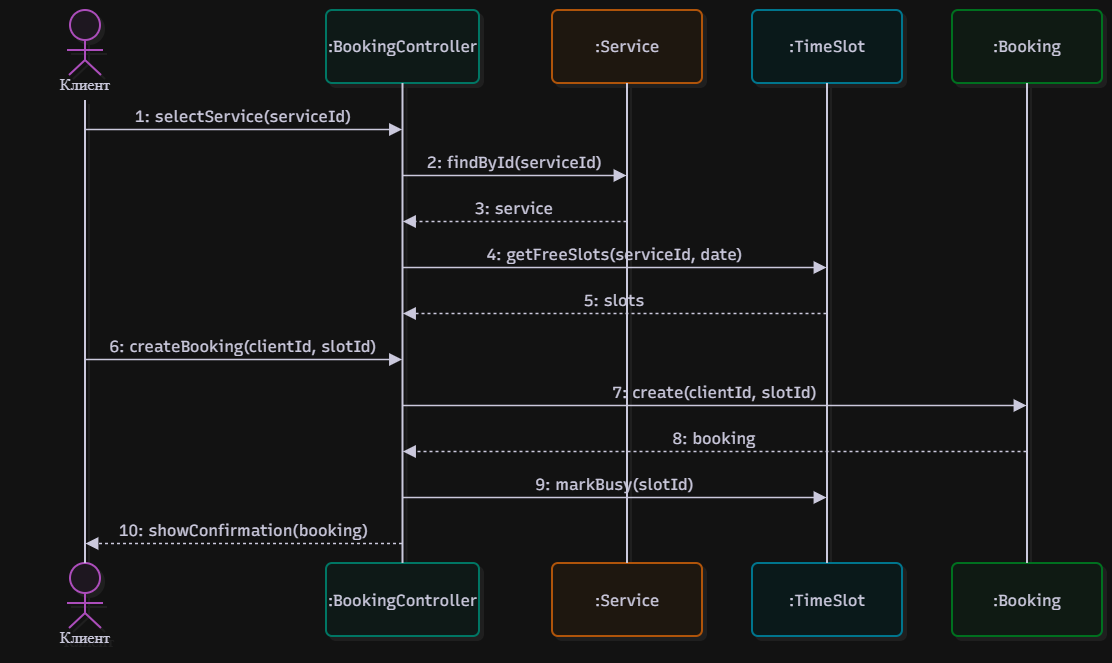

The diagram above was exported from draw.io. Its source (the exported page's mxGraphModel, read from the mxfile embedded in the PNG):
<mxGraphModel dx="1431" dy="781" grid="1" gridSize="10" guides="1" tooltips="1" connect="1" arrows="1" fold="1" page="1" pageScale="1" pageWidth="827" pageHeight="1169" math="0" shadow="0">
  <root>
    <mxCell id="0" />
    <mxCell id="1" parent="0" />
    <UserObject label="" mermaidData="{&#10;  &quot;data&quot;: &quot;sequenceDiagram\n  actor K as Клиент\n  participant C as :BookingController\n  participant S as :Service\n  participant T as :TimeSlot\n  participant B as :Booking\n  K-&gt;&gt;C: 1: selectService(serviceId)\n  C-&gt;&gt;S: 2: findById(serviceId)\n  S--&gt;&gt;C: 3: service\n  C-&gt;&gt;T: 4: getFreeSlots(serviceId, date)\n  T--&gt;&gt;C: 5: slots\n  K-&gt;&gt;C: 6: createBooking(clientId, slotId)\n  C-&gt;&gt;B: 7: create(clientId, slotId)\n  B--&gt;&gt;C: 8: booking\n  C-&gt;&gt;T: 9: markBusy(slotId)\n  C--&gt;&gt;K: 10: showConfirmation(booking)&quot;,&#10;  &quot;config&quot;: null,&#10;  &quot;version&quot;: &quot;12&quot;&#10;}" id="kdnXiGB_C4dFuTo98XfI-26">
      <mxCell connectable="0" parent="1" style="group;transparentBounds=1;editIcon=1;lockedGroup=0;groupPadding=10;" vertex="1">
        <mxGeometry as="geometry" />
      </mxCell>
    </UserObject>
    <UserObject label="Клиент" mermaidId="n:K" mermaidBaseStyle="html=1;shape=umlLifeline;perimeter=lifelinePerimeter;whiteSpace=wrap;container=1;dropTarget=0;collapsible=0;recursiveResize=0;outlineConnect=0;portConstraint=eastwest;newEdgeStyle={&quot;edgeStyle&quot;:&quot;sequenceEdgeStyle&quot;,&quot;libavoidRouting&quot;:0,&quot;curved&quot;:0,&quot;rounded&quot;:0};lifelineDashed=0;strokeWidth=2;rounded=1;absoluteArcSize=1;arcSize=12;lifelineColor=#28253D;fillColor=#FDF4FF;strokeColor=#E879F9;fontColor=#28253D;participant=seqActorStick;verticalAlign=bottom;align=center;spacingBottom=4;size=90;lifelineMirror=1;fontFamily=Recursive;fontSize=16;shadow=1;shadowColor=#000000;shadowOffsetX=4;shadowOffsetY=4;shadowBlur=0;shadowOpacity=6;" mermaidBaseValue="Клиент" id="kdnXiGB_C4dFuTo98XfI-27">
      <mxCell parent="kdnXiGB_C4dFuTo98XfI-26" style="html=1;shape=umlLifeline;perimeter=lifelinePerimeter;whiteSpace=wrap;container=1;dropTarget=0;collapsible=0;recursiveResize=0;outlineConnect=0;portConstraint=eastwest;newEdgeStyle={&quot;edgeStyle&quot;:&quot;sequenceEdgeStyle&quot;,&quot;libavoidRouting&quot;:0,&quot;curved&quot;:0,&quot;rounded&quot;:0};lifelineDashed=0;strokeWidth=2;rounded=1;absoluteArcSize=1;arcSize=12;lifelineColor=#28253D;fillColor=#FDF4FF;strokeColor=#E879F9;fontColor=#28253D;participant=seqActorStick;verticalAlign=bottom;align=center;spacingBottom=4;size=90;lifelineMirror=1;fontFamily=Recursive;fontSize=16;shadow=1;shadowColor=#000000;shadowOffsetX=4;shadowOffsetY=4;shadowBlur=0;shadowOpacity=6;fontSource=https%3A%2F%2Ffonts.googleapis.com%2Fcss%3Ffamily%3DRecursive;" vertex="1">
        <mxGeometry height="643" width="150" x="30" y="30" as="geometry" />
      </mxCell>
    </UserObject>
    <UserObject label=":BookingController" mermaidId="n:C" mermaidBaseStyle="html=1;shape=umlLifeline;perimeter=lifelinePerimeter;whiteSpace=wrap;container=1;dropTarget=0;collapsible=0;recursiveResize=0;outlineConnect=0;portConstraint=eastwest;newEdgeStyle={&quot;edgeStyle&quot;:&quot;sequenceEdgeStyle&quot;,&quot;libavoidRouting&quot;:0,&quot;curved&quot;:0,&quot;rounded&quot;:0};lifelineDashed=0;strokeWidth=2;rounded=1;absoluteArcSize=1;arcSize=12;lifelineColor=#28253D;fillColor=#F0FDFA;strokeColor=#2DD4BF;fontColor=#28253D;size=73;lifelineMirror=1;fontFamily=Recursive;fontSize=16;shadow=1;shadowColor=#000000;shadowOffsetX=4;shadowOffsetY=4;shadowBlur=0;shadowOpacity=6;" mermaidBaseValue=":BookingController" id="kdnXiGB_C4dFuTo98XfI-28">
      <mxCell parent="kdnXiGB_C4dFuTo98XfI-26" style="html=1;shape=umlLifeline;perimeter=lifelinePerimeter;whiteSpace=wrap;container=1;dropTarget=0;collapsible=0;recursiveResize=0;outlineConnect=0;portConstraint=eastwest;newEdgeStyle={&quot;edgeStyle&quot;:&quot;sequenceEdgeStyle&quot;,&quot;libavoidRouting&quot;:0,&quot;curved&quot;:0,&quot;rounded&quot;:0};lifelineDashed=0;strokeWidth=2;rounded=1;absoluteArcSize=1;arcSize=12;lifelineColor=#28253D;fillColor=#F0FDFA;strokeColor=#2DD4BF;fontColor=#28253D;size=73;lifelineMirror=1;fontFamily=Recursive;fontSize=16;shadow=1;shadowColor=#000000;shadowOffsetX=4;shadowOffsetY=4;shadowBlur=0;shadowOpacity=6;fontSource=https%3A%2F%2Ffonts.googleapis.com%2Fcss%3Ffamily%3DRecursive;" vertex="1">
        <mxGeometry height="626" width="153" x="346" y="30" as="geometry" />
      </mxCell>
    </UserObject>
    <UserObject label=":Service" mermaidId="n:S" mermaidBaseStyle="html=1;shape=umlLifeline;perimeter=lifelinePerimeter;whiteSpace=wrap;container=1;dropTarget=0;collapsible=0;recursiveResize=0;outlineConnect=0;portConstraint=eastwest;newEdgeStyle={&quot;edgeStyle&quot;:&quot;sequenceEdgeStyle&quot;,&quot;libavoidRouting&quot;:0,&quot;curved&quot;:0,&quot;rounded&quot;:0};lifelineDashed=0;strokeWidth=2;rounded=1;absoluteArcSize=1;arcSize=12;lifelineColor=#28253D;fillColor=#FFF7ED;strokeColor=#FB923C;fontColor=#28253D;size=73;lifelineMirror=1;fontFamily=Recursive;fontSize=16;shadow=1;shadowColor=#000000;shadowOffsetX=4;shadowOffsetY=4;shadowBlur=0;shadowOpacity=6;" mermaidBaseValue=":Service" id="kdnXiGB_C4dFuTo98XfI-29">
      <mxCell parent="kdnXiGB_C4dFuTo98XfI-26" style="html=1;shape=umlLifeline;perimeter=lifelinePerimeter;whiteSpace=wrap;container=1;dropTarget=0;collapsible=0;recursiveResize=0;outlineConnect=0;portConstraint=eastwest;newEdgeStyle={&quot;edgeStyle&quot;:&quot;sequenceEdgeStyle&quot;,&quot;libavoidRouting&quot;:0,&quot;curved&quot;:0,&quot;rounded&quot;:0};lifelineDashed=0;strokeWidth=2;rounded=1;absoluteArcSize=1;arcSize=12;lifelineColor=#28253D;fillColor=#FFF7ED;strokeColor=#FB923C;fontColor=#28253D;size=73;lifelineMirror=1;fontFamily=Recursive;fontSize=16;shadow=1;shadowColor=#000000;shadowOffsetX=4;shadowOffsetY=4;shadowBlur=0;shadowOpacity=6;fontSource=https%3A%2F%2Ffonts.googleapis.com%2Fcss%3Ffamily%3DRecursive;" vertex="1">
        <mxGeometry height="626" width="150" x="572" y="30" as="geometry" />
      </mxCell>
    </UserObject>
    <UserObject label=":TimeSlot" mermaidId="n:T" mermaidBaseStyle="html=1;shape=umlLifeline;perimeter=lifelinePerimeter;whiteSpace=wrap;container=1;dropTarget=0;collapsible=0;recursiveResize=0;outlineConnect=0;portConstraint=eastwest;newEdgeStyle={&quot;edgeStyle&quot;:&quot;sequenceEdgeStyle&quot;,&quot;libavoidRouting&quot;:0,&quot;curved&quot;:0,&quot;rounded&quot;:0};lifelineDashed=0;strokeWidth=2;rounded=1;absoluteArcSize=1;arcSize=12;lifelineColor=#28253D;fillColor=#ECFEFF;strokeColor=#22D3EE;fontColor=#28253D;size=73;lifelineMirror=1;fontFamily=Recursive;fontSize=16;shadow=1;shadowColor=#000000;shadowOffsetX=4;shadowOffsetY=4;shadowBlur=0;shadowOpacity=6;" mermaidBaseValue=":TimeSlot" id="kdnXiGB_C4dFuTo98XfI-30">
      <mxCell parent="kdnXiGB_C4dFuTo98XfI-26" style="html=1;shape=umlLifeline;perimeter=lifelinePerimeter;whiteSpace=wrap;container=1;dropTarget=0;collapsible=0;recursiveResize=0;outlineConnect=0;portConstraint=eastwest;newEdgeStyle={&quot;edgeStyle&quot;:&quot;sequenceEdgeStyle&quot;,&quot;libavoidRouting&quot;:0,&quot;curved&quot;:0,&quot;rounded&quot;:0};lifelineDashed=0;strokeWidth=2;rounded=1;absoluteArcSize=1;arcSize=12;lifelineColor=#28253D;fillColor=#ECFEFF;strokeColor=#22D3EE;fontColor=#28253D;size=73;lifelineMirror=1;fontFamily=Recursive;fontSize=16;shadow=1;shadowColor=#000000;shadowOffsetX=4;shadowOffsetY=4;shadowBlur=0;shadowOpacity=6;fontSource=https%3A%2F%2Ffonts.googleapis.com%2Fcss%3Ffamily%3DRecursive;" vertex="1">
        <mxGeometry height="626" width="150" x="772" y="30" as="geometry" />
      </mxCell>
    </UserObject>
    <UserObject label=":Booking" mermaidId="n:B" mermaidBaseStyle="html=1;shape=umlLifeline;perimeter=lifelinePerimeter;whiteSpace=wrap;container=1;dropTarget=0;collapsible=0;recursiveResize=0;outlineConnect=0;portConstraint=eastwest;newEdgeStyle={&quot;edgeStyle&quot;:&quot;sequenceEdgeStyle&quot;,&quot;libavoidRouting&quot;:0,&quot;curved&quot;:0,&quot;rounded&quot;:0};lifelineDashed=0;strokeWidth=2;rounded=1;absoluteArcSize=1;arcSize=12;lifelineColor=#28253D;fillColor=#F0FDF4;strokeColor=#4ADE80;fontColor=#28253D;size=73;lifelineMirror=1;fontFamily=Recursive;fontSize=16;shadow=1;shadowColor=#000000;shadowOffsetX=4;shadowOffsetY=4;shadowBlur=0;shadowOpacity=6;" mermaidBaseValue=":Booking" id="kdnXiGB_C4dFuTo98XfI-31">
      <mxCell parent="kdnXiGB_C4dFuTo98XfI-26" style="html=1;shape=umlLifeline;perimeter=lifelinePerimeter;whiteSpace=wrap;container=1;dropTarget=0;collapsible=0;recursiveResize=0;outlineConnect=0;portConstraint=eastwest;newEdgeStyle={&quot;edgeStyle&quot;:&quot;sequenceEdgeStyle&quot;,&quot;libavoidRouting&quot;:0,&quot;curved&quot;:0,&quot;rounded&quot;:0};lifelineDashed=0;strokeWidth=2;rounded=1;absoluteArcSize=1;arcSize=12;lifelineColor=#28253D;fillColor=#F0FDF4;strokeColor=#4ADE80;fontColor=#28253D;size=73;lifelineMirror=1;fontFamily=Recursive;fontSize=16;shadow=1;shadowColor=#000000;shadowOffsetX=4;shadowOffsetY=4;shadowBlur=0;shadowOpacity=6;fontSource=https%3A%2F%2Ffonts.googleapis.com%2Fcss%3Ffamily%3DRecursive;" vertex="1">
        <mxGeometry height="626" width="150" x="972" y="30" as="geometry" />
      </mxCell>
    </UserObject>
    <UserObject label="1: selectService(serviceId)" mermaidId="e:K-&gt;C#0" mermaidBaseStyle="endArrow=block;endSize=9;verticalAlign=bottom;spacingBottom=2;edgeStyle=sequenceEdgeStyle;libavoidRouting=0;curved=0;rounded=0;fontSize=16;labelBackgroundColor=none;strokeWidth=1.5;strokeColor=#28253D;fontColor=#28253D;fontFamily=Recursive;" mermaidBaseValue="1: selectService(serviceId)" id="kdnXiGB_C4dFuTo98XfI-32">
      <mxCell edge="1" parent="kdnXiGB_C4dFuTo98XfI-26" source="kdnXiGB_C4dFuTo98XfI-27" style="endArrow=block;endSize=9;verticalAlign=bottom;spacingBottom=2;edgeStyle=sequenceEdgeStyle;libavoidRouting=0;curved=0;rounded=0;fontSize=16;labelBackgroundColor=none;strokeWidth=1.5;strokeColor=#28253D;fontColor=#28253D;fontFamily=Recursive;fontSource=https%3A%2F%2Ffonts.googleapis.com%2Fcss%3Ffamily%3DRecursive;" target="kdnXiGB_C4dFuTo98XfI-28">
        <mxGeometry relative="1" as="geometry">
          <Array as="points">
            <mxPoint x="264" y="149" />
          </Array>
          <mxPoint x="105" y="149" as="sourcePoint" />
          <mxPoint x="423" y="149" as="targetPoint" />
        </mxGeometry>
      </mxCell>
    </UserObject>
    <UserObject label="2: findById(serviceId)" mermaidId="e:C-&gt;S#0" mermaidBaseStyle="endArrow=block;endSize=9;verticalAlign=bottom;spacingBottom=2;edgeStyle=sequenceEdgeStyle;libavoidRouting=0;curved=0;rounded=0;fontSize=16;labelBackgroundColor=none;strokeWidth=1.5;strokeColor=#28253D;fontColor=#28253D;fontFamily=Recursive;" mermaidBaseValue="2: findById(serviceId)" id="kdnXiGB_C4dFuTo98XfI-33">
      <mxCell edge="1" parent="kdnXiGB_C4dFuTo98XfI-26" source="kdnXiGB_C4dFuTo98XfI-28" style="endArrow=block;endSize=9;verticalAlign=bottom;spacingBottom=2;edgeStyle=sequenceEdgeStyle;libavoidRouting=0;curved=0;rounded=0;fontSize=16;labelBackgroundColor=none;strokeWidth=1.5;strokeColor=#28253D;fontColor=#28253D;fontFamily=Recursive;fontSource=https%3A%2F%2Ffonts.googleapis.com%2Fcss%3Ffamily%3DRecursive;" target="kdnXiGB_C4dFuTo98XfI-29">
        <mxGeometry relative="1" as="geometry">
          <Array as="points">
            <mxPoint x="535" y="195" />
          </Array>
          <mxPoint x="423" y="195" as="sourcePoint" />
          <mxPoint x="647" y="195" as="targetPoint" />
        </mxGeometry>
      </mxCell>
    </UserObject>
    <UserObject label="3: service" mermaidId="e:S-&gt;C#0" mermaidBaseStyle="dashed=1;fixDash=1;dashPattern=3 3;endArrow=block;endSize=9;verticalAlign=bottom;spacingBottom=2;edgeStyle=sequenceEdgeStyle;libavoidRouting=0;curved=0;rounded=0;fontSize=16;labelBackgroundColor=none;strokeWidth=1.5;strokeColor=#28253D;fontColor=#28253D;fontFamily=Recursive;" mermaidBaseValue="3: service" id="kdnXiGB_C4dFuTo98XfI-34">
      <mxCell edge="1" parent="kdnXiGB_C4dFuTo98XfI-26" source="kdnXiGB_C4dFuTo98XfI-29" style="dashed=1;fixDash=1;dashPattern=3 3;endArrow=block;endSize=9;verticalAlign=bottom;spacingBottom=2;edgeStyle=sequenceEdgeStyle;libavoidRouting=0;curved=0;rounded=0;fontSize=16;labelBackgroundColor=none;strokeWidth=1.5;strokeColor=#28253D;fontColor=#28253D;fontFamily=Recursive;fontSource=https%3A%2F%2Ffonts.googleapis.com%2Fcss%3Ffamily%3DRecursive;" target="kdnXiGB_C4dFuTo98XfI-28">
        <mxGeometry relative="1" as="geometry">
          <Array as="points">
            <mxPoint x="535" y="241" />
          </Array>
          <mxPoint x="647" y="241" as="sourcePoint" />
          <mxPoint x="423" y="241" as="targetPoint" />
        </mxGeometry>
      </mxCell>
    </UserObject>
    <UserObject label="4: getFreeSlots(serviceId, date)" mermaidId="e:C-&gt;T#0" mermaidBaseStyle="endArrow=block;endSize=9;verticalAlign=bottom;spacingBottom=2;edgeStyle=sequenceEdgeStyle;libavoidRouting=0;curved=0;rounded=0;fontSize=16;labelBackgroundColor=none;strokeWidth=1.5;strokeColor=#28253D;fontColor=#28253D;fontFamily=Recursive;" mermaidBaseValue="4: getFreeSlots(serviceId, date)" id="kdnXiGB_C4dFuTo98XfI-35">
      <mxCell edge="1" parent="kdnXiGB_C4dFuTo98XfI-26" source="kdnXiGB_C4dFuTo98XfI-28" style="endArrow=block;endSize=9;verticalAlign=bottom;spacingBottom=2;edgeStyle=sequenceEdgeStyle;libavoidRouting=0;curved=0;rounded=0;fontSize=16;labelBackgroundColor=none;strokeWidth=1.5;strokeColor=#28253D;fontColor=#28253D;fontFamily=Recursive;fontSource=https%3A%2F%2Ffonts.googleapis.com%2Fcss%3Ffamily%3DRecursive;" target="kdnXiGB_C4dFuTo98XfI-30">
        <mxGeometry relative="1" as="geometry">
          <Array as="points">
            <mxPoint x="635" y="287" />
          </Array>
          <mxPoint x="423" y="287" as="sourcePoint" />
          <mxPoint x="847" y="287" as="targetPoint" />
        </mxGeometry>
      </mxCell>
    </UserObject>
    <UserObject label="5: slots" mermaidId="e:T-&gt;C#0" mermaidBaseStyle="dashed=1;fixDash=1;dashPattern=3 3;endArrow=block;endSize=9;verticalAlign=bottom;spacingBottom=2;edgeStyle=sequenceEdgeStyle;libavoidRouting=0;curved=0;rounded=0;fontSize=16;labelBackgroundColor=none;strokeWidth=1.5;strokeColor=#28253D;fontColor=#28253D;fontFamily=Recursive;" mermaidBaseValue="5: slots" id="kdnXiGB_C4dFuTo98XfI-36">
      <mxCell edge="1" parent="kdnXiGB_C4dFuTo98XfI-26" source="kdnXiGB_C4dFuTo98XfI-30" style="dashed=1;fixDash=1;dashPattern=3 3;endArrow=block;endSize=9;verticalAlign=bottom;spacingBottom=2;edgeStyle=sequenceEdgeStyle;libavoidRouting=0;curved=0;rounded=0;fontSize=16;labelBackgroundColor=none;strokeWidth=1.5;strokeColor=#28253D;fontColor=#28253D;fontFamily=Recursive;fontSource=https%3A%2F%2Ffonts.googleapis.com%2Fcss%3Ffamily%3DRecursive;" target="kdnXiGB_C4dFuTo98XfI-28">
        <mxGeometry relative="1" as="geometry">
          <Array as="points">
            <mxPoint x="635" y="333" />
          </Array>
          <mxPoint x="847" y="333" as="sourcePoint" />
          <mxPoint x="423" y="333" as="targetPoint" />
        </mxGeometry>
      </mxCell>
    </UserObject>
    <UserObject label="6: createBooking(clientId, slotId)" mermaidId="e:K-&gt;C#1" mermaidBaseStyle="endArrow=block;endSize=9;verticalAlign=bottom;spacingBottom=2;edgeStyle=sequenceEdgeStyle;libavoidRouting=0;curved=0;rounded=0;fontSize=16;labelBackgroundColor=none;strokeWidth=1.5;strokeColor=#28253D;fontColor=#28253D;fontFamily=Recursive;" mermaidBaseValue="6: createBooking(clientId, slotId)" id="kdnXiGB_C4dFuTo98XfI-37">
      <mxCell edge="1" parent="kdnXiGB_C4dFuTo98XfI-26" source="kdnXiGB_C4dFuTo98XfI-27" style="endArrow=block;endSize=9;verticalAlign=bottom;spacingBottom=2;edgeStyle=sequenceEdgeStyle;libavoidRouting=0;curved=0;rounded=0;fontSize=16;labelBackgroundColor=none;strokeWidth=1.5;strokeColor=#28253D;fontColor=#28253D;fontFamily=Recursive;fontSource=https%3A%2F%2Ffonts.googleapis.com%2Fcss%3Ffamily%3DRecursive;" target="kdnXiGB_C4dFuTo98XfI-28">
        <mxGeometry relative="1" as="geometry">
          <Array as="points">
            <mxPoint x="264" y="379" />
          </Array>
          <mxPoint x="105" y="379" as="sourcePoint" />
          <mxPoint x="423" y="379" as="targetPoint" />
        </mxGeometry>
      </mxCell>
    </UserObject>
    <UserObject label="7: create(clientId, slotId)" mermaidId="e:C-&gt;B#0" mermaidBaseStyle="endArrow=block;endSize=9;verticalAlign=bottom;spacingBottom=2;edgeStyle=sequenceEdgeStyle;libavoidRouting=0;curved=0;rounded=0;fontSize=16;labelBackgroundColor=none;strokeWidth=1.5;strokeColor=#28253D;fontColor=#28253D;fontFamily=Recursive;" mermaidBaseValue="7: create(clientId, slotId)" id="kdnXiGB_C4dFuTo98XfI-38">
      <mxCell edge="1" parent="kdnXiGB_C4dFuTo98XfI-26" source="kdnXiGB_C4dFuTo98XfI-28" style="endArrow=block;endSize=9;verticalAlign=bottom;spacingBottom=2;edgeStyle=sequenceEdgeStyle;libavoidRouting=0;curved=0;rounded=0;fontSize=16;labelBackgroundColor=none;strokeWidth=1.5;strokeColor=#28253D;fontColor=#28253D;fontFamily=Recursive;fontSource=https%3A%2F%2Ffonts.googleapis.com%2Fcss%3Ffamily%3DRecursive;" target="kdnXiGB_C4dFuTo98XfI-31">
        <mxGeometry relative="1" as="geometry">
          <Array as="points">
            <mxPoint x="735" y="425" />
          </Array>
          <mxPoint x="423" y="425" as="sourcePoint" />
          <mxPoint x="1047" y="425" as="targetPoint" />
        </mxGeometry>
      </mxCell>
    </UserObject>
    <UserObject label="8: booking" mermaidId="e:B-&gt;C#0" mermaidBaseStyle="dashed=1;fixDash=1;dashPattern=3 3;endArrow=block;endSize=9;verticalAlign=bottom;spacingBottom=2;edgeStyle=sequenceEdgeStyle;libavoidRouting=0;curved=0;rounded=0;fontSize=16;labelBackgroundColor=none;strokeWidth=1.5;strokeColor=#28253D;fontColor=#28253D;fontFamily=Recursive;" mermaidBaseValue="8: booking" id="kdnXiGB_C4dFuTo98XfI-39">
      <mxCell edge="1" parent="kdnXiGB_C4dFuTo98XfI-26" source="kdnXiGB_C4dFuTo98XfI-31" style="dashed=1;fixDash=1;dashPattern=3 3;endArrow=block;endSize=9;verticalAlign=bottom;spacingBottom=2;edgeStyle=sequenceEdgeStyle;libavoidRouting=0;curved=0;rounded=0;fontSize=16;labelBackgroundColor=none;strokeWidth=1.5;strokeColor=#28253D;fontColor=#28253D;fontFamily=Recursive;fontSource=https%3A%2F%2Ffonts.googleapis.com%2Fcss%3Ffamily%3DRecursive;" target="kdnXiGB_C4dFuTo98XfI-28">
        <mxGeometry relative="1" as="geometry">
          <Array as="points">
            <mxPoint x="735" y="471" />
          </Array>
          <mxPoint x="1047" y="471" as="sourcePoint" />
          <mxPoint x="423" y="471" as="targetPoint" />
        </mxGeometry>
      </mxCell>
    </UserObject>
    <UserObject label="9: markBusy(slotId)" mermaidId="e:C-&gt;T#1" mermaidBaseStyle="endArrow=block;endSize=9;verticalAlign=bottom;spacingBottom=2;edgeStyle=sequenceEdgeStyle;libavoidRouting=0;curved=0;rounded=0;fontSize=16;labelBackgroundColor=none;strokeWidth=1.5;strokeColor=#28253D;fontColor=#28253D;fontFamily=Recursive;" mermaidBaseValue="9: markBusy(slotId)" id="kdnXiGB_C4dFuTo98XfI-40">
      <mxCell edge="1" parent="kdnXiGB_C4dFuTo98XfI-26" source="kdnXiGB_C4dFuTo98XfI-28" style="endArrow=block;endSize=9;verticalAlign=bottom;spacingBottom=2;edgeStyle=sequenceEdgeStyle;libavoidRouting=0;curved=0;rounded=0;fontSize=16;labelBackgroundColor=none;strokeWidth=1.5;strokeColor=#28253D;fontColor=#28253D;fontFamily=Recursive;fontSource=https%3A%2F%2Ffonts.googleapis.com%2Fcss%3Ffamily%3DRecursive;" target="kdnXiGB_C4dFuTo98XfI-30">
        <mxGeometry relative="1" as="geometry">
          <Array as="points">
            <mxPoint x="635" y="517" />
          </Array>
          <mxPoint x="423" y="517" as="sourcePoint" />
          <mxPoint x="847" y="517" as="targetPoint" />
        </mxGeometry>
      </mxCell>
    </UserObject>
    <UserObject label="10: showConfirmation(booking)" mermaidId="e:C-&gt;K#0" mermaidBaseStyle="dashed=1;fixDash=1;dashPattern=3 3;endArrow=block;endSize=9;verticalAlign=bottom;spacingBottom=2;edgeStyle=sequenceEdgeStyle;libavoidRouting=0;curved=0;rounded=0;fontSize=16;labelBackgroundColor=none;strokeWidth=1.5;strokeColor=#28253D;fontColor=#28253D;fontFamily=Recursive;" mermaidBaseValue="10: showConfirmation(booking)" id="kdnXiGB_C4dFuTo98XfI-41">
      <mxCell edge="1" parent="kdnXiGB_C4dFuTo98XfI-26" source="kdnXiGB_C4dFuTo98XfI-28" style="dashed=1;fixDash=1;dashPattern=3 3;endArrow=block;endSize=9;verticalAlign=bottom;spacingBottom=2;edgeStyle=sequenceEdgeStyle;libavoidRouting=0;curved=0;rounded=0;fontSize=16;labelBackgroundColor=none;strokeWidth=1.5;strokeColor=#28253D;fontColor=#28253D;fontFamily=Recursive;fontSource=https%3A%2F%2Ffonts.googleapis.com%2Fcss%3Ffamily%3DRecursive;" target="kdnXiGB_C4dFuTo98XfI-27">
        <mxGeometry relative="1" as="geometry">
          <Array as="points">
            <mxPoint x="264" y="563" />
          </Array>
          <mxPoint x="423" y="563" as="sourcePoint" />
          <mxPoint x="105" y="563" as="targetPoint" />
        </mxGeometry>
      </mxCell>
    </UserObject>
  </root>
</mxGraphModel>